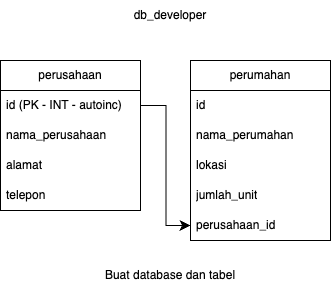

The diagram above was exported from draw.io. Its source (the exported page's mxGraphModel, read from the mxfile embedded in the PNG):
<mxGraphModel dx="612" dy="357" grid="1" gridSize="10" guides="1" tooltips="1" connect="1" arrows="1" fold="1" page="1" pageScale="1" pageWidth="850" pageHeight="1100" math="0" shadow="0">
  <root>
    <mxCell id="0" />
    <mxCell id="1" parent="0" />
    <mxCell id="2" value="perusahaan" style="swimlane;fontStyle=0;childLayout=stackLayout;horizontal=1;startSize=30;horizontalStack=0;resizeParent=1;resizeParentMax=0;resizeLast=0;collapsible=1;marginBottom=0;whiteSpace=wrap;html=1;" parent="1" vertex="1">
      <mxGeometry x="180" y="310" width="140" height="150" as="geometry" />
    </mxCell>
    <mxCell id="3" value="id (PK - INT - autoinc)" style="text;strokeColor=none;fillColor=none;align=left;verticalAlign=middle;spacingLeft=4;spacingRight=4;overflow=hidden;points=[[0,0.5],[1,0.5]];portConstraint=eastwest;rotatable=0;whiteSpace=wrap;html=1;" parent="2" vertex="1">
      <mxGeometry y="30" width="140" height="30" as="geometry" />
    </mxCell>
    <mxCell id="4" value="nama_perusahaan" style="text;strokeColor=none;fillColor=none;align=left;verticalAlign=middle;spacingLeft=4;spacingRight=4;overflow=hidden;points=[[0,0.5],[1,0.5]];portConstraint=eastwest;rotatable=0;whiteSpace=wrap;html=1;" parent="2" vertex="1">
      <mxGeometry y="60" width="140" height="30" as="geometry" />
    </mxCell>
    <mxCell id="5" value="alamat" style="text;strokeColor=none;fillColor=none;align=left;verticalAlign=middle;spacingLeft=4;spacingRight=4;overflow=hidden;points=[[0,0.5],[1,0.5]];portConstraint=eastwest;rotatable=0;whiteSpace=wrap;html=1;" parent="2" vertex="1">
      <mxGeometry y="90" width="140" height="30" as="geometry" />
    </mxCell>
    <mxCell id="6" value="telepon" style="text;strokeColor=none;fillColor=none;align=left;verticalAlign=middle;spacingLeft=4;spacingRight=4;overflow=hidden;points=[[0,0.5],[1,0.5]];portConstraint=eastwest;rotatable=0;whiteSpace=wrap;html=1;" parent="2" vertex="1">
      <mxGeometry y="120" width="140" height="30" as="geometry" />
    </mxCell>
    <mxCell id="7" value="perumahan" style="swimlane;fontStyle=0;childLayout=stackLayout;horizontal=1;startSize=30;horizontalStack=0;resizeParent=1;resizeParentMax=0;resizeLast=0;collapsible=1;marginBottom=0;whiteSpace=wrap;html=1;" parent="1" vertex="1">
      <mxGeometry x="370" y="310" width="140" height="180" as="geometry" />
    </mxCell>
    <mxCell id="8" value="id" style="text;strokeColor=none;fillColor=none;align=left;verticalAlign=middle;spacingLeft=4;spacingRight=4;overflow=hidden;points=[[0,0.5],[1,0.5]];portConstraint=eastwest;rotatable=0;whiteSpace=wrap;html=1;" parent="7" vertex="1">
      <mxGeometry y="30" width="140" height="30" as="geometry" />
    </mxCell>
    <mxCell id="9" value="nama_perumahan" style="text;strokeColor=none;fillColor=none;align=left;verticalAlign=middle;spacingLeft=4;spacingRight=4;overflow=hidden;points=[[0,0.5],[1,0.5]];portConstraint=eastwest;rotatable=0;whiteSpace=wrap;html=1;" parent="7" vertex="1">
      <mxGeometry y="60" width="140" height="30" as="geometry" />
    </mxCell>
    <mxCell id="10" value="lokasi" style="text;strokeColor=none;fillColor=none;align=left;verticalAlign=middle;spacingLeft=4;spacingRight=4;overflow=hidden;points=[[0,0.5],[1,0.5]];portConstraint=eastwest;rotatable=0;whiteSpace=wrap;html=1;" parent="7" vertex="1">
      <mxGeometry y="90" width="140" height="30" as="geometry" />
    </mxCell>
    <mxCell id="11" value="jumlah_unit" style="text;strokeColor=none;fillColor=none;align=left;verticalAlign=middle;spacingLeft=4;spacingRight=4;overflow=hidden;points=[[0,0.5],[1,0.5]];portConstraint=eastwest;rotatable=0;whiteSpace=wrap;html=1;" parent="7" vertex="1">
      <mxGeometry y="120" width="140" height="30" as="geometry" />
    </mxCell>
    <mxCell id="12" value="perusahaan_id" style="text;strokeColor=none;fillColor=none;align=left;verticalAlign=middle;spacingLeft=4;spacingRight=4;overflow=hidden;points=[[0,0.5],[1,0.5]];portConstraint=eastwest;rotatable=0;whiteSpace=wrap;html=1;" parent="7" vertex="1">
      <mxGeometry y="150" width="140" height="30" as="geometry" />
    </mxCell>
    <mxCell id="27" value="" style="edgeStyle=elbowEdgeStyle;elbow=horizontal;endArrow=classic;html=1;curved=0;rounded=0;endSize=8;startSize=8;exitX=1;exitY=0.5;exitDx=0;exitDy=0;entryX=0;entryY=0.5;entryDx=0;entryDy=0;" parent="1" source="3" target="12" edge="1">
      <mxGeometry width="50" height="50" relative="1" as="geometry">
        <mxPoint x="400" y="450" as="sourcePoint" />
        <mxPoint x="450" y="400" as="targetPoint" />
      </mxGeometry>
    </mxCell>
    <mxCell id="28" value="db_developer" style="text;html=1;align=center;verticalAlign=middle;whiteSpace=wrap;rounded=0;" parent="1" vertex="1">
      <mxGeometry x="300" y="250" width="100" height="30" as="geometry" />
    </mxCell>
    <mxCell id="29" value="Buat database dan tabel" style="text;html=1;align=center;verticalAlign=middle;whiteSpace=wrap;rounded=0;" vertex="1" parent="1">
      <mxGeometry x="255" y="510" width="190" height="30" as="geometry" />
    </mxCell>
  </root>
</mxGraphModel>